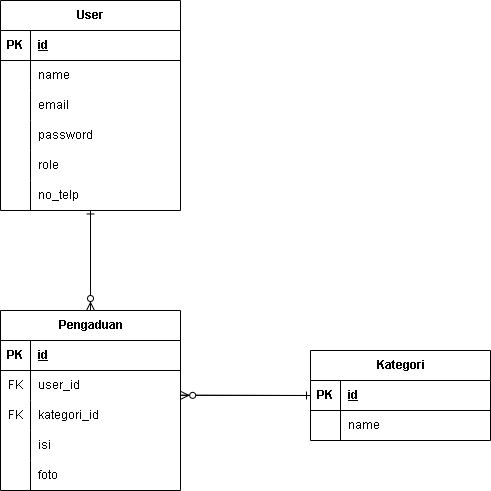

The diagram above was exported from draw.io. Its source (the exported page's mxGraphModel, read from the mxfile embedded in the PNG):
<mxGraphModel dx="786" dy="564" grid="1" gridSize="10" guides="1" tooltips="1" connect="1" arrows="1" fold="1" page="1" pageScale="1" pageWidth="850" pageHeight="1100" math="0" shadow="0">
  <root>
    <mxCell id="0" />
    <mxCell id="1" parent="0" />
    <mxCell id="P0aN1LVThP0Ne2TBZlcO-1" parent="1" style="shape=table;startSize=30;container=1;collapsible=1;childLayout=tableLayout;fixedRows=1;rowLines=0;fontStyle=1;align=center;resizeLast=1;html=1;" value="User" vertex="1">
      <mxGeometry height="210" width="180" x="190" y="110" as="geometry" />
    </mxCell>
    <mxCell id="P0aN1LVThP0Ne2TBZlcO-2" parent="P0aN1LVThP0Ne2TBZlcO-1" style="shape=tableRow;horizontal=0;startSize=0;swimlaneHead=0;swimlaneBody=0;fillColor=none;collapsible=0;dropTarget=0;points=[[0,0.5],[1,0.5]];portConstraint=eastwest;top=0;left=0;right=0;bottom=1;" value="" vertex="1">
      <mxGeometry height="30" width="180" y="30" as="geometry" />
    </mxCell>
    <mxCell id="P0aN1LVThP0Ne2TBZlcO-3" parent="P0aN1LVThP0Ne2TBZlcO-2" style="shape=partialRectangle;connectable=0;fillColor=none;top=0;left=0;bottom=0;right=0;fontStyle=1;overflow=hidden;whiteSpace=wrap;html=1;" value="PK" vertex="1">
      <mxGeometry height="30" width="30" as="geometry">
        <mxRectangle height="30" width="30" as="alternateBounds" />
      </mxGeometry>
    </mxCell>
    <mxCell id="P0aN1LVThP0Ne2TBZlcO-4" parent="P0aN1LVThP0Ne2TBZlcO-2" style="shape=partialRectangle;connectable=0;fillColor=none;top=0;left=0;bottom=0;right=0;align=left;spacingLeft=6;fontStyle=5;overflow=hidden;whiteSpace=wrap;html=1;" value="id" vertex="1">
      <mxGeometry height="30" width="150" x="30" as="geometry">
        <mxRectangle height="30" width="150" as="alternateBounds" />
      </mxGeometry>
    </mxCell>
    <mxCell id="P0aN1LVThP0Ne2TBZlcO-5" parent="P0aN1LVThP0Ne2TBZlcO-1" style="shape=tableRow;horizontal=0;startSize=0;swimlaneHead=0;swimlaneBody=0;fillColor=none;collapsible=0;dropTarget=0;points=[[0,0.5],[1,0.5]];portConstraint=eastwest;top=0;left=0;right=0;bottom=0;" value="" vertex="1">
      <mxGeometry height="30" width="180" y="60" as="geometry" />
    </mxCell>
    <mxCell id="P0aN1LVThP0Ne2TBZlcO-6" parent="P0aN1LVThP0Ne2TBZlcO-5" style="shape=partialRectangle;connectable=0;fillColor=none;top=0;left=0;bottom=0;right=0;editable=1;overflow=hidden;whiteSpace=wrap;html=1;" value="" vertex="1">
      <mxGeometry height="30" width="30" as="geometry">
        <mxRectangle height="30" width="30" as="alternateBounds" />
      </mxGeometry>
    </mxCell>
    <mxCell id="P0aN1LVThP0Ne2TBZlcO-7" parent="P0aN1LVThP0Ne2TBZlcO-5" style="shape=partialRectangle;connectable=0;fillColor=none;top=0;left=0;bottom=0;right=0;align=left;spacingLeft=6;overflow=hidden;whiteSpace=wrap;html=1;" value="name" vertex="1">
      <mxGeometry height="30" width="150" x="30" as="geometry">
        <mxRectangle height="30" width="150" as="alternateBounds" />
      </mxGeometry>
    </mxCell>
    <mxCell id="P0aN1LVThP0Ne2TBZlcO-8" parent="P0aN1LVThP0Ne2TBZlcO-1" style="shape=tableRow;horizontal=0;startSize=0;swimlaneHead=0;swimlaneBody=0;fillColor=none;collapsible=0;dropTarget=0;points=[[0,0.5],[1,0.5]];portConstraint=eastwest;top=0;left=0;right=0;bottom=0;" value="" vertex="1">
      <mxGeometry height="30" width="180" y="90" as="geometry" />
    </mxCell>
    <mxCell id="P0aN1LVThP0Ne2TBZlcO-9" parent="P0aN1LVThP0Ne2TBZlcO-8" style="shape=partialRectangle;connectable=0;fillColor=none;top=0;left=0;bottom=0;right=0;editable=1;overflow=hidden;whiteSpace=wrap;html=1;" value="" vertex="1">
      <mxGeometry height="30" width="30" as="geometry">
        <mxRectangle height="30" width="30" as="alternateBounds" />
      </mxGeometry>
    </mxCell>
    <mxCell id="P0aN1LVThP0Ne2TBZlcO-10" parent="P0aN1LVThP0Ne2TBZlcO-8" style="shape=partialRectangle;connectable=0;fillColor=none;top=0;left=0;bottom=0;right=0;align=left;spacingLeft=6;overflow=hidden;whiteSpace=wrap;html=1;" value="email" vertex="1">
      <mxGeometry height="30" width="150" x="30" as="geometry">
        <mxRectangle height="30" width="150" as="alternateBounds" />
      </mxGeometry>
    </mxCell>
    <mxCell id="P0aN1LVThP0Ne2TBZlcO-11" parent="P0aN1LVThP0Ne2TBZlcO-1" style="shape=tableRow;horizontal=0;startSize=0;swimlaneHead=0;swimlaneBody=0;fillColor=none;collapsible=0;dropTarget=0;points=[[0,0.5],[1,0.5]];portConstraint=eastwest;top=0;left=0;right=0;bottom=0;" value="" vertex="1">
      <mxGeometry height="30" width="180" y="120" as="geometry" />
    </mxCell>
    <mxCell id="P0aN1LVThP0Ne2TBZlcO-12" parent="P0aN1LVThP0Ne2TBZlcO-11" style="shape=partialRectangle;connectable=0;fillColor=none;top=0;left=0;bottom=0;right=0;editable=1;overflow=hidden;whiteSpace=wrap;html=1;" value="" vertex="1">
      <mxGeometry height="30" width="30" as="geometry">
        <mxRectangle height="30" width="30" as="alternateBounds" />
      </mxGeometry>
    </mxCell>
    <mxCell id="P0aN1LVThP0Ne2TBZlcO-13" parent="P0aN1LVThP0Ne2TBZlcO-11" style="shape=partialRectangle;connectable=0;fillColor=none;top=0;left=0;bottom=0;right=0;align=left;spacingLeft=6;overflow=hidden;whiteSpace=wrap;html=1;" value="password" vertex="1">
      <mxGeometry height="30" width="150" x="30" as="geometry">
        <mxRectangle height="30" width="150" as="alternateBounds" />
      </mxGeometry>
    </mxCell>
    <mxCell id="P0aN1LVThP0Ne2TBZlcO-49" parent="P0aN1LVThP0Ne2TBZlcO-1" style="shape=tableRow;horizontal=0;startSize=0;swimlaneHead=0;swimlaneBody=0;fillColor=none;collapsible=0;dropTarget=0;points=[[0,0.5],[1,0.5]];portConstraint=eastwest;top=0;left=0;right=0;bottom=0;" vertex="1">
      <mxGeometry height="30" width="180" y="150" as="geometry" />
    </mxCell>
    <mxCell id="P0aN1LVThP0Ne2TBZlcO-50" parent="P0aN1LVThP0Ne2TBZlcO-49" style="shape=partialRectangle;connectable=0;fillColor=none;top=0;left=0;bottom=0;right=0;editable=1;overflow=hidden;whiteSpace=wrap;html=1;" vertex="1">
      <mxGeometry height="30" width="30" as="geometry">
        <mxRectangle height="30" width="30" as="alternateBounds" />
      </mxGeometry>
    </mxCell>
    <mxCell id="P0aN1LVThP0Ne2TBZlcO-51" parent="P0aN1LVThP0Ne2TBZlcO-49" style="shape=partialRectangle;connectable=0;fillColor=none;top=0;left=0;bottom=0;right=0;align=left;spacingLeft=6;overflow=hidden;whiteSpace=wrap;html=1;" value="role" vertex="1">
      <mxGeometry height="30" width="150" x="30" as="geometry">
        <mxRectangle height="30" width="150" as="alternateBounds" />
      </mxGeometry>
    </mxCell>
    <mxCell id="P0aN1LVThP0Ne2TBZlcO-46" parent="P0aN1LVThP0Ne2TBZlcO-1" style="shape=tableRow;horizontal=0;startSize=0;swimlaneHead=0;swimlaneBody=0;fillColor=none;collapsible=0;dropTarget=0;points=[[0,0.5],[1,0.5]];portConstraint=eastwest;top=0;left=0;right=0;bottom=0;" vertex="1">
      <mxGeometry height="30" width="180" y="180" as="geometry" />
    </mxCell>
    <mxCell id="P0aN1LVThP0Ne2TBZlcO-47" parent="P0aN1LVThP0Ne2TBZlcO-46" style="shape=partialRectangle;connectable=0;fillColor=none;top=0;left=0;bottom=0;right=0;editable=1;overflow=hidden;whiteSpace=wrap;html=1;" vertex="1">
      <mxGeometry height="30" width="30" as="geometry">
        <mxRectangle height="30" width="30" as="alternateBounds" />
      </mxGeometry>
    </mxCell>
    <mxCell id="P0aN1LVThP0Ne2TBZlcO-48" parent="P0aN1LVThP0Ne2TBZlcO-46" style="shape=partialRectangle;connectable=0;fillColor=none;top=0;left=0;bottom=0;right=0;align=left;spacingLeft=6;overflow=hidden;whiteSpace=wrap;html=1;" value="no_telp" vertex="1">
      <mxGeometry height="30" width="150" x="30" as="geometry">
        <mxRectangle height="30" width="150" as="alternateBounds" />
      </mxGeometry>
    </mxCell>
    <mxCell id="P0aN1LVThP0Ne2TBZlcO-14" parent="1" style="shape=table;startSize=30;container=1;collapsible=1;childLayout=tableLayout;fixedRows=1;rowLines=0;fontStyle=1;align=center;resizeLast=1;html=1;" value="Pengaduan" vertex="1">
      <mxGeometry height="180" width="180" x="190" y="420" as="geometry" />
    </mxCell>
    <mxCell id="P0aN1LVThP0Ne2TBZlcO-15" parent="P0aN1LVThP0Ne2TBZlcO-14" style="shape=tableRow;horizontal=0;startSize=0;swimlaneHead=0;swimlaneBody=0;fillColor=none;collapsible=0;dropTarget=0;points=[[0,0.5],[1,0.5]];portConstraint=eastwest;top=0;left=0;right=0;bottom=1;" value="" vertex="1">
      <mxGeometry height="30" width="180" y="30" as="geometry" />
    </mxCell>
    <mxCell id="P0aN1LVThP0Ne2TBZlcO-16" parent="P0aN1LVThP0Ne2TBZlcO-15" style="shape=partialRectangle;connectable=0;fillColor=none;top=0;left=0;bottom=0;right=0;fontStyle=1;overflow=hidden;whiteSpace=wrap;html=1;" value="PK" vertex="1">
      <mxGeometry height="30" width="30" as="geometry">
        <mxRectangle height="30" width="30" as="alternateBounds" />
      </mxGeometry>
    </mxCell>
    <mxCell id="P0aN1LVThP0Ne2TBZlcO-17" parent="P0aN1LVThP0Ne2TBZlcO-15" style="shape=partialRectangle;connectable=0;fillColor=none;top=0;left=0;bottom=0;right=0;align=left;spacingLeft=6;fontStyle=5;overflow=hidden;whiteSpace=wrap;html=1;" value="id" vertex="1">
      <mxGeometry height="30" width="150" x="30" as="geometry">
        <mxRectangle height="30" width="150" as="alternateBounds" />
      </mxGeometry>
    </mxCell>
    <mxCell id="P0aN1LVThP0Ne2TBZlcO-18" parent="P0aN1LVThP0Ne2TBZlcO-14" style="shape=tableRow;horizontal=0;startSize=0;swimlaneHead=0;swimlaneBody=0;fillColor=none;collapsible=0;dropTarget=0;points=[[0,0.5],[1,0.5]];portConstraint=eastwest;top=0;left=0;right=0;bottom=0;" value="" vertex="1">
      <mxGeometry height="30" width="180" y="60" as="geometry" />
    </mxCell>
    <mxCell id="P0aN1LVThP0Ne2TBZlcO-19" parent="P0aN1LVThP0Ne2TBZlcO-18" style="shape=partialRectangle;connectable=0;fillColor=none;top=0;left=0;bottom=0;right=0;editable=1;overflow=hidden;whiteSpace=wrap;html=1;" value="FK" vertex="1">
      <mxGeometry height="30" width="30" as="geometry">
        <mxRectangle height="30" width="30" as="alternateBounds" />
      </mxGeometry>
    </mxCell>
    <mxCell id="P0aN1LVThP0Ne2TBZlcO-20" parent="P0aN1LVThP0Ne2TBZlcO-18" style="shape=partialRectangle;connectable=0;fillColor=none;top=0;left=0;bottom=0;right=0;align=left;spacingLeft=6;overflow=hidden;whiteSpace=wrap;html=1;" value="user_id" vertex="1">
      <mxGeometry height="30" width="150" x="30" as="geometry">
        <mxRectangle height="30" width="150" as="alternateBounds" />
      </mxGeometry>
    </mxCell>
    <mxCell id="P0aN1LVThP0Ne2TBZlcO-21" parent="P0aN1LVThP0Ne2TBZlcO-14" style="shape=tableRow;horizontal=0;startSize=0;swimlaneHead=0;swimlaneBody=0;fillColor=none;collapsible=0;dropTarget=0;points=[[0,0.5],[1,0.5]];portConstraint=eastwest;top=0;left=0;right=0;bottom=0;" value="" vertex="1">
      <mxGeometry height="30" width="180" y="90" as="geometry" />
    </mxCell>
    <mxCell id="P0aN1LVThP0Ne2TBZlcO-22" parent="P0aN1LVThP0Ne2TBZlcO-21" style="shape=partialRectangle;connectable=0;fillColor=none;top=0;left=0;bottom=0;right=0;editable=1;overflow=hidden;whiteSpace=wrap;html=1;" value="FK" vertex="1">
      <mxGeometry height="30" width="30" as="geometry">
        <mxRectangle height="30" width="30" as="alternateBounds" />
      </mxGeometry>
    </mxCell>
    <mxCell id="P0aN1LVThP0Ne2TBZlcO-23" parent="P0aN1LVThP0Ne2TBZlcO-21" style="shape=partialRectangle;connectable=0;fillColor=none;top=0;left=0;bottom=0;right=0;align=left;spacingLeft=6;overflow=hidden;whiteSpace=wrap;html=1;" value="kategori_id" vertex="1">
      <mxGeometry height="30" width="150" x="30" as="geometry">
        <mxRectangle height="30" width="150" as="alternateBounds" />
      </mxGeometry>
    </mxCell>
    <mxCell id="P0aN1LVThP0Ne2TBZlcO-24" parent="P0aN1LVThP0Ne2TBZlcO-14" style="shape=tableRow;horizontal=0;startSize=0;swimlaneHead=0;swimlaneBody=0;fillColor=none;collapsible=0;dropTarget=0;points=[[0,0.5],[1,0.5]];portConstraint=eastwest;top=0;left=0;right=0;bottom=0;" value="" vertex="1">
      <mxGeometry height="30" width="180" y="120" as="geometry" />
    </mxCell>
    <mxCell id="P0aN1LVThP0Ne2TBZlcO-25" parent="P0aN1LVThP0Ne2TBZlcO-24" style="shape=partialRectangle;connectable=0;fillColor=none;top=0;left=0;bottom=0;right=0;editable=1;overflow=hidden;whiteSpace=wrap;html=1;" value="" vertex="1">
      <mxGeometry height="30" width="30" as="geometry">
        <mxRectangle height="30" width="30" as="alternateBounds" />
      </mxGeometry>
    </mxCell>
    <mxCell id="P0aN1LVThP0Ne2TBZlcO-26" parent="P0aN1LVThP0Ne2TBZlcO-24" style="shape=partialRectangle;connectable=0;fillColor=none;top=0;left=0;bottom=0;right=0;align=left;spacingLeft=6;overflow=hidden;whiteSpace=wrap;html=1;" value="isi" vertex="1">
      <mxGeometry height="30" width="150" x="30" as="geometry">
        <mxRectangle height="30" width="150" as="alternateBounds" />
      </mxGeometry>
    </mxCell>
    <mxCell id="P0aN1LVThP0Ne2TBZlcO-43" parent="P0aN1LVThP0Ne2TBZlcO-14" style="shape=tableRow;horizontal=0;startSize=0;swimlaneHead=0;swimlaneBody=0;fillColor=none;collapsible=0;dropTarget=0;points=[[0,0.5],[1,0.5]];portConstraint=eastwest;top=0;left=0;right=0;bottom=0;" vertex="1">
      <mxGeometry height="30" width="180" y="150" as="geometry" />
    </mxCell>
    <mxCell id="P0aN1LVThP0Ne2TBZlcO-44" parent="P0aN1LVThP0Ne2TBZlcO-43" style="shape=partialRectangle;connectable=0;fillColor=none;top=0;left=0;bottom=0;right=0;editable=1;overflow=hidden;whiteSpace=wrap;html=1;" vertex="1">
      <mxGeometry height="30" width="30" as="geometry">
        <mxRectangle height="30" width="30" as="alternateBounds" />
      </mxGeometry>
    </mxCell>
    <mxCell id="P0aN1LVThP0Ne2TBZlcO-45" parent="P0aN1LVThP0Ne2TBZlcO-43" style="shape=partialRectangle;connectable=0;fillColor=none;top=0;left=0;bottom=0;right=0;align=left;spacingLeft=6;overflow=hidden;whiteSpace=wrap;html=1;" value="foto" vertex="1">
      <mxGeometry height="30" width="150" x="30" as="geometry">
        <mxRectangle height="30" width="150" as="alternateBounds" />
      </mxGeometry>
    </mxCell>
    <mxCell id="P0aN1LVThP0Ne2TBZlcO-27" parent="1" style="shape=table;startSize=30;container=1;collapsible=1;childLayout=tableLayout;fixedRows=1;rowLines=0;fontStyle=1;align=center;resizeLast=1;html=1;" value="Kategori" vertex="1">
      <mxGeometry height="90" width="180" x="500" y="460" as="geometry" />
    </mxCell>
    <mxCell id="P0aN1LVThP0Ne2TBZlcO-28" parent="P0aN1LVThP0Ne2TBZlcO-27" style="shape=tableRow;horizontal=0;startSize=0;swimlaneHead=0;swimlaneBody=0;fillColor=none;collapsible=0;dropTarget=0;points=[[0,0.5],[1,0.5]];portConstraint=eastwest;top=0;left=0;right=0;bottom=1;" value="" vertex="1">
      <mxGeometry height="30" width="180" y="30" as="geometry" />
    </mxCell>
    <mxCell id="P0aN1LVThP0Ne2TBZlcO-29" parent="P0aN1LVThP0Ne2TBZlcO-28" style="shape=partialRectangle;connectable=0;fillColor=none;top=0;left=0;bottom=0;right=0;fontStyle=1;overflow=hidden;whiteSpace=wrap;html=1;" value="PK" vertex="1">
      <mxGeometry height="30" width="30" as="geometry">
        <mxRectangle height="30" width="30" as="alternateBounds" />
      </mxGeometry>
    </mxCell>
    <mxCell id="P0aN1LVThP0Ne2TBZlcO-30" parent="P0aN1LVThP0Ne2TBZlcO-28" style="shape=partialRectangle;connectable=0;fillColor=none;top=0;left=0;bottom=0;right=0;align=left;spacingLeft=6;fontStyle=5;overflow=hidden;whiteSpace=wrap;html=1;" value="id" vertex="1">
      <mxGeometry height="30" width="150" x="30" as="geometry">
        <mxRectangle height="30" width="150" as="alternateBounds" />
      </mxGeometry>
    </mxCell>
    <mxCell id="P0aN1LVThP0Ne2TBZlcO-31" parent="P0aN1LVThP0Ne2TBZlcO-27" style="shape=tableRow;horizontal=0;startSize=0;swimlaneHead=0;swimlaneBody=0;fillColor=none;collapsible=0;dropTarget=0;points=[[0,0.5],[1,0.5]];portConstraint=eastwest;top=0;left=0;right=0;bottom=0;" value="" vertex="1">
      <mxGeometry height="30" width="180" y="60" as="geometry" />
    </mxCell>
    <mxCell id="P0aN1LVThP0Ne2TBZlcO-32" parent="P0aN1LVThP0Ne2TBZlcO-31" style="shape=partialRectangle;connectable=0;fillColor=none;top=0;left=0;bottom=0;right=0;editable=1;overflow=hidden;whiteSpace=wrap;html=1;" value="" vertex="1">
      <mxGeometry height="30" width="30" as="geometry">
        <mxRectangle height="30" width="30" as="alternateBounds" />
      </mxGeometry>
    </mxCell>
    <mxCell id="P0aN1LVThP0Ne2TBZlcO-33" parent="P0aN1LVThP0Ne2TBZlcO-31" style="shape=partialRectangle;connectable=0;fillColor=none;top=0;left=0;bottom=0;right=0;align=left;spacingLeft=6;overflow=hidden;whiteSpace=wrap;html=1;" value="name" vertex="1">
      <mxGeometry height="30" width="150" x="30" as="geometry">
        <mxRectangle height="30" width="150" as="alternateBounds" />
      </mxGeometry>
    </mxCell>
    <mxCell id="P0aN1LVThP0Ne2TBZlcO-52" edge="1" parent="1" source="P0aN1LVThP0Ne2TBZlcO-14" style="fontSize=12;html=1;endArrow=ERone;endFill=1;rounded=0;entryX=0.5;entryY=0.983;entryDx=0;entryDy=0;entryPerimeter=0;exitX=0.5;exitY=0;exitDx=0;exitDy=0;" target="P0aN1LVThP0Ne2TBZlcO-46" value="">
      <mxGeometry height="100" relative="1" width="100" as="geometry">
        <mxPoint x="70" y="460" as="sourcePoint" />
        <mxPoint x="280" y="350" as="targetPoint" />
      </mxGeometry>
    </mxCell>
    <mxCell id="P0aN1LVThP0Ne2TBZlcO-53" edge="1" parent="1" style="fontSize=12;html=1;endArrow=ERzeroToMany;endFill=1;rounded=0;" value="">
      <mxGeometry height="100" relative="1" width="100" as="geometry">
        <mxPoint x="280" y="320" as="sourcePoint" />
        <mxPoint x="280" y="420" as="targetPoint" />
      </mxGeometry>
    </mxCell>
    <mxCell id="P0aN1LVThP0Ne2TBZlcO-60" edge="1" parent="1" source="P0aN1LVThP0Ne2TBZlcO-18" style="fontSize=12;html=1;endArrow=ERone;endFill=1;rounded=0;entryX=0;entryY=0.5;entryDx=0;entryDy=0;exitX=0.997;exitY=0.822;exitDx=0;exitDy=0;exitPerimeter=0;" target="P0aN1LVThP0Ne2TBZlcO-28" value="">
      <mxGeometry height="100" relative="1" width="100" as="geometry">
        <mxPoint x="410" y="610" as="sourcePoint" />
        <mxPoint x="510" y="570" as="targetPoint" />
      </mxGeometry>
    </mxCell>
    <mxCell id="P0aN1LVThP0Ne2TBZlcO-61" edge="1" parent="1" source="P0aN1LVThP0Ne2TBZlcO-28" style="fontSize=12;html=1;endArrow=ERzeroToMany;endFill=1;rounded=0;entryX=1.001;entryY=0.828;entryDx=0;entryDy=0;entryPerimeter=0;exitX=0;exitY=0.5;exitDx=0;exitDy=0;" target="P0aN1LVThP0Ne2TBZlcO-18" value="">
      <mxGeometry height="100" relative="1" width="100" as="geometry">
        <mxPoint x="380" y="620" as="sourcePoint" />
        <mxPoint x="480" y="520" as="targetPoint" />
      </mxGeometry>
    </mxCell>
  </root>
</mxGraphModel>